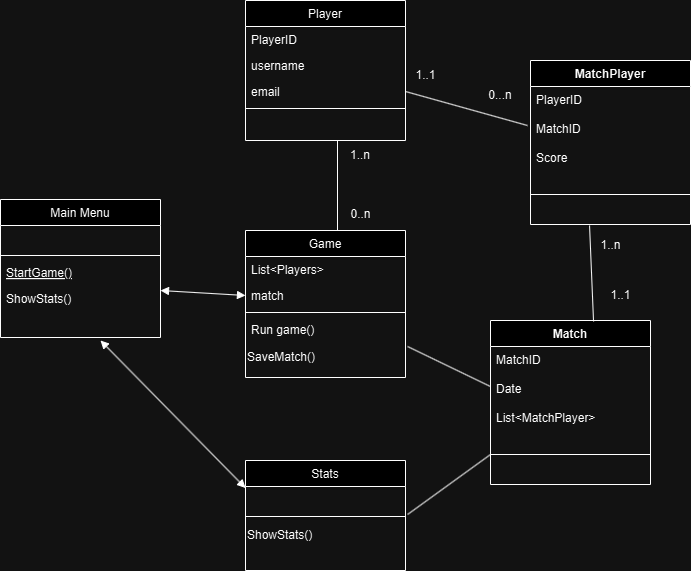

The diagram above was exported from draw.io. Its source (the exported page's mxGraphModel, read from the mxfile embedded in the PNG):
<mxGraphModel dx="2074" dy="1112" grid="1" gridSize="10" guides="1" tooltips="1" connect="1" arrows="1" fold="1" page="1" pageScale="1" pageWidth="827" pageHeight="1169" math="0" shadow="0">
  <root>
    <mxCell id="WIyWlLk6GJQsqaUBKTNV-0" />
    <mxCell id="WIyWlLk6GJQsqaUBKTNV-1" parent="WIyWlLk6GJQsqaUBKTNV-0" />
    <mxCell id="zkfFHV4jXpPFQw0GAbJ--0" value="Game" style="swimlane;fontStyle=0;align=center;verticalAlign=top;childLayout=stackLayout;horizontal=1;startSize=26;horizontalStack=0;resizeParent=1;resizeLast=0;collapsible=1;marginBottom=0;rounded=0;shadow=0;strokeWidth=1;" parent="WIyWlLk6GJQsqaUBKTNV-1" vertex="1">
      <mxGeometry x="285" y="280" width="160" height="147" as="geometry">
        <mxRectangle x="230" y="140" width="160" height="26" as="alternateBounds" />
      </mxGeometry>
    </mxCell>
    <mxCell id="zkfFHV4jXpPFQw0GAbJ--1" value="List&lt;Players&gt;" style="text;align=left;verticalAlign=top;spacingLeft=4;spacingRight=4;overflow=hidden;rotatable=0;points=[[0,0.5],[1,0.5]];portConstraint=eastwest;" parent="zkfFHV4jXpPFQw0GAbJ--0" vertex="1">
      <mxGeometry y="26" width="160" height="26" as="geometry" />
    </mxCell>
    <mxCell id="zkfFHV4jXpPFQw0GAbJ--2" value="match" style="text;align=left;verticalAlign=top;spacingLeft=4;spacingRight=4;overflow=hidden;rotatable=0;points=[[0,0.5],[1,0.5]];portConstraint=eastwest;rounded=0;shadow=0;html=0;" parent="zkfFHV4jXpPFQw0GAbJ--0" vertex="1">
      <mxGeometry y="52" width="160" height="26" as="geometry" />
    </mxCell>
    <mxCell id="zkfFHV4jXpPFQw0GAbJ--4" value="" style="line;html=1;strokeWidth=1;align=left;verticalAlign=middle;spacingTop=-1;spacingLeft=3;spacingRight=3;rotatable=0;labelPosition=right;points=[];portConstraint=eastwest;" parent="zkfFHV4jXpPFQw0GAbJ--0" vertex="1">
      <mxGeometry y="78" width="160" height="8" as="geometry" />
    </mxCell>
    <mxCell id="zkfFHV4jXpPFQw0GAbJ--5" value="Run game()&#10;" style="text;align=left;verticalAlign=top;spacingLeft=4;spacingRight=4;overflow=hidden;rotatable=0;points=[[0,0.5],[1,0.5]];portConstraint=eastwest;" parent="zkfFHV4jXpPFQw0GAbJ--0" vertex="1">
      <mxGeometry y="86" width="160" height="26" as="geometry" />
    </mxCell>
    <mxCell id="e1XVKQAcnTsAfVtZVaTz-5" value="SaveMatch()" style="text;html=1;align=left;verticalAlign=middle;resizable=0;points=[];autosize=1;strokeColor=none;fillColor=none;" vertex="1" parent="zkfFHV4jXpPFQw0GAbJ--0">
      <mxGeometry y="112" width="160" height="30" as="geometry" />
    </mxCell>
    <mxCell id="zkfFHV4jXpPFQw0GAbJ--6" value="Main Menu" style="swimlane;fontStyle=0;align=center;verticalAlign=top;childLayout=stackLayout;horizontal=1;startSize=26;horizontalStack=0;resizeParent=1;resizeLast=0;collapsible=1;marginBottom=0;rounded=0;shadow=0;strokeWidth=1;" parent="WIyWlLk6GJQsqaUBKTNV-1" vertex="1">
      <mxGeometry x="40" y="249" width="160" height="138" as="geometry">
        <mxRectangle x="130" y="380" width="160" height="26" as="alternateBounds" />
      </mxGeometry>
    </mxCell>
    <mxCell id="zkfFHV4jXpPFQw0GAbJ--7" value=" " style="text;align=left;verticalAlign=top;spacingLeft=4;spacingRight=4;overflow=hidden;rotatable=0;points=[[0,0.5],[1,0.5]];portConstraint=eastwest;" parent="zkfFHV4jXpPFQw0GAbJ--6" vertex="1">
      <mxGeometry y="26" width="160" height="26" as="geometry" />
    </mxCell>
    <mxCell id="zkfFHV4jXpPFQw0GAbJ--9" value="" style="line;html=1;strokeWidth=1;align=left;verticalAlign=middle;spacingTop=-1;spacingLeft=3;spacingRight=3;rotatable=0;labelPosition=right;points=[];portConstraint=eastwest;" parent="zkfFHV4jXpPFQw0GAbJ--6" vertex="1">
      <mxGeometry y="52" width="160" height="8" as="geometry" />
    </mxCell>
    <mxCell id="zkfFHV4jXpPFQw0GAbJ--10" value="StartGame()" style="text;align=left;verticalAlign=top;spacingLeft=4;spacingRight=4;overflow=hidden;rotatable=0;points=[[0,0.5],[1,0.5]];portConstraint=eastwest;fontStyle=4" parent="zkfFHV4jXpPFQw0GAbJ--6" vertex="1">
      <mxGeometry y="60" width="160" height="26" as="geometry" />
    </mxCell>
    <mxCell id="zkfFHV4jXpPFQw0GAbJ--11" value="ShowStats()" style="text;align=left;verticalAlign=top;spacingLeft=4;spacingRight=4;overflow=hidden;rotatable=0;points=[[0,0.5],[1,0.5]];portConstraint=eastwest;" parent="zkfFHV4jXpPFQw0GAbJ--6" vertex="1">
      <mxGeometry y="86" width="160" height="26" as="geometry" />
    </mxCell>
    <mxCell id="zkfFHV4jXpPFQw0GAbJ--13" value="Stats" style="swimlane;fontStyle=0;align=center;verticalAlign=top;childLayout=stackLayout;horizontal=1;startSize=26;horizontalStack=0;resizeParent=1;resizeLast=0;collapsible=1;marginBottom=0;rounded=0;shadow=0;strokeWidth=1;" parent="WIyWlLk6GJQsqaUBKTNV-1" vertex="1">
      <mxGeometry x="285" y="510" width="160" height="110" as="geometry">
        <mxRectangle x="340" y="380" width="170" height="26" as="alternateBounds" />
      </mxGeometry>
    </mxCell>
    <mxCell id="zkfFHV4jXpPFQw0GAbJ--14" value=" " style="text;align=left;verticalAlign=top;spacingLeft=4;spacingRight=4;overflow=hidden;rotatable=0;points=[[0,0.5],[1,0.5]];portConstraint=eastwest;" parent="zkfFHV4jXpPFQw0GAbJ--13" vertex="1">
      <mxGeometry y="26" width="160" height="26" as="geometry" />
    </mxCell>
    <mxCell id="zkfFHV4jXpPFQw0GAbJ--15" value="" style="line;html=1;strokeWidth=1;align=left;verticalAlign=middle;spacingTop=-1;spacingLeft=3;spacingRight=3;rotatable=0;labelPosition=right;points=[];portConstraint=eastwest;" parent="zkfFHV4jXpPFQw0GAbJ--13" vertex="1">
      <mxGeometry y="52" width="160" height="8" as="geometry" />
    </mxCell>
    <mxCell id="e1XVKQAcnTsAfVtZVaTz-6" value="ShowStats()" style="text;html=1;align=left;verticalAlign=middle;resizable=0;points=[];autosize=1;strokeColor=none;fillColor=none;" vertex="1" parent="zkfFHV4jXpPFQw0GAbJ--13">
      <mxGeometry y="60" width="160" height="30" as="geometry" />
    </mxCell>
    <mxCell id="zkfFHV4jXpPFQw0GAbJ--17" value="Player" style="swimlane;fontStyle=0;align=center;verticalAlign=top;childLayout=stackLayout;horizontal=1;startSize=26;horizontalStack=0;resizeParent=1;resizeLast=0;collapsible=1;marginBottom=0;rounded=0;shadow=0;strokeWidth=1;" parent="WIyWlLk6GJQsqaUBKTNV-1" vertex="1">
      <mxGeometry x="285" y="50" width="160" height="140" as="geometry">
        <mxRectangle x="550" y="140" width="160" height="26" as="alternateBounds" />
      </mxGeometry>
    </mxCell>
    <mxCell id="zkfFHV4jXpPFQw0GAbJ--18" value="PlayerID" style="text;align=left;verticalAlign=top;spacingLeft=4;spacingRight=4;overflow=hidden;rotatable=0;points=[[0,0.5],[1,0.5]];portConstraint=eastwest;" parent="zkfFHV4jXpPFQw0GAbJ--17" vertex="1">
      <mxGeometry y="26" width="160" height="26" as="geometry" />
    </mxCell>
    <mxCell id="zkfFHV4jXpPFQw0GAbJ--19" value="username" style="text;align=left;verticalAlign=top;spacingLeft=4;spacingRight=4;overflow=hidden;rotatable=0;points=[[0,0.5],[1,0.5]];portConstraint=eastwest;rounded=0;shadow=0;html=0;" parent="zkfFHV4jXpPFQw0GAbJ--17" vertex="1">
      <mxGeometry y="52" width="160" height="26" as="geometry" />
    </mxCell>
    <mxCell id="zkfFHV4jXpPFQw0GAbJ--20" value="email" style="text;align=left;verticalAlign=top;spacingLeft=4;spacingRight=4;overflow=hidden;rotatable=0;points=[[0,0.5],[1,0.5]];portConstraint=eastwest;rounded=0;shadow=0;html=0;" parent="zkfFHV4jXpPFQw0GAbJ--17" vertex="1">
      <mxGeometry y="78" width="160" height="26" as="geometry" />
    </mxCell>
    <mxCell id="zkfFHV4jXpPFQw0GAbJ--23" value="" style="line;html=1;strokeWidth=1;align=left;verticalAlign=middle;spacingTop=-1;spacingLeft=3;spacingRight=3;rotatable=0;labelPosition=right;points=[];portConstraint=eastwest;" parent="zkfFHV4jXpPFQw0GAbJ--17" vertex="1">
      <mxGeometry y="104" width="160" height="8" as="geometry" />
    </mxCell>
    <mxCell id="e1XVKQAcnTsAfVtZVaTz-13" value="MatchPlayer" style="swimlane;fontStyle=1;align=center;verticalAlign=top;childLayout=stackLayout;horizontal=1;startSize=26;horizontalStack=0;resizeParent=1;resizeParentMax=0;resizeLast=0;collapsible=1;marginBottom=0;whiteSpace=wrap;html=1;" vertex="1" parent="WIyWlLk6GJQsqaUBKTNV-1">
      <mxGeometry x="570" y="110" width="160" height="164" as="geometry" />
    </mxCell>
    <mxCell id="e1XVKQAcnTsAfVtZVaTz-14" value="PlayerID&lt;div&gt;&lt;br&gt;&lt;/div&gt;&lt;div&gt;MatchID&lt;/div&gt;&lt;div&gt;&lt;br&gt;&lt;/div&gt;&lt;div&gt;Score&lt;br&gt;&lt;div&gt;&lt;br&gt;&lt;/div&gt;&lt;/div&gt;" style="text;strokeColor=none;fillColor=none;align=left;verticalAlign=top;spacingLeft=4;spacingRight=4;overflow=hidden;rotatable=0;points=[[0,0.5],[1,0.5]];portConstraint=eastwest;whiteSpace=wrap;html=1;" vertex="1" parent="e1XVKQAcnTsAfVtZVaTz-13">
      <mxGeometry y="26" width="160" height="104" as="geometry" />
    </mxCell>
    <mxCell id="e1XVKQAcnTsAfVtZVaTz-15" value="" style="line;strokeWidth=1;fillColor=none;align=left;verticalAlign=middle;spacingTop=-1;spacingLeft=3;spacingRight=3;rotatable=0;labelPosition=right;points=[];portConstraint=eastwest;strokeColor=inherit;" vertex="1" parent="e1XVKQAcnTsAfVtZVaTz-13">
      <mxGeometry y="130" width="160" height="8" as="geometry" />
    </mxCell>
    <mxCell id="e1XVKQAcnTsAfVtZVaTz-16" value="&amp;nbsp;" style="text;strokeColor=none;fillColor=none;align=left;verticalAlign=top;spacingLeft=4;spacingRight=4;overflow=hidden;rotatable=0;points=[[0,0.5],[1,0.5]];portConstraint=eastwest;whiteSpace=wrap;html=1;" vertex="1" parent="e1XVKQAcnTsAfVtZVaTz-13">
      <mxGeometry y="138" width="160" height="26" as="geometry" />
    </mxCell>
    <mxCell id="e1XVKQAcnTsAfVtZVaTz-17" value="Match&lt;div&gt;&lt;br&gt;&lt;/div&gt;" style="swimlane;fontStyle=1;align=center;verticalAlign=top;childLayout=stackLayout;horizontal=1;startSize=26;horizontalStack=0;resizeParent=1;resizeParentMax=0;resizeLast=0;collapsible=1;marginBottom=0;whiteSpace=wrap;html=1;" vertex="1" parent="WIyWlLk6GJQsqaUBKTNV-1">
      <mxGeometry x="530" y="370" width="160" height="164" as="geometry" />
    </mxCell>
    <mxCell id="e1XVKQAcnTsAfVtZVaTz-18" value="MatchID&lt;div&gt;&lt;br&gt;&lt;/div&gt;&lt;div&gt;Date&lt;/div&gt;&lt;div&gt;&lt;br&gt;&lt;/div&gt;&lt;div&gt;&lt;div&gt;List&amp;lt;MatchPlayer&amp;gt;&lt;/div&gt;&lt;/div&gt;" style="text;strokeColor=none;fillColor=none;align=left;verticalAlign=top;spacingLeft=4;spacingRight=4;overflow=hidden;rotatable=0;points=[[0,0.5],[1,0.5]];portConstraint=eastwest;whiteSpace=wrap;html=1;" vertex="1" parent="e1XVKQAcnTsAfVtZVaTz-17">
      <mxGeometry y="26" width="160" height="104" as="geometry" />
    </mxCell>
    <mxCell id="e1XVKQAcnTsAfVtZVaTz-19" value="" style="line;strokeWidth=1;fillColor=none;align=left;verticalAlign=middle;spacingTop=-1;spacingLeft=3;spacingRight=3;rotatable=0;labelPosition=right;points=[];portConstraint=eastwest;strokeColor=inherit;" vertex="1" parent="e1XVKQAcnTsAfVtZVaTz-17">
      <mxGeometry y="130" width="160" height="8" as="geometry" />
    </mxCell>
    <mxCell id="e1XVKQAcnTsAfVtZVaTz-20" value="&amp;nbsp;" style="text;strokeColor=none;fillColor=none;align=left;verticalAlign=top;spacingLeft=4;spacingRight=4;overflow=hidden;rotatable=0;points=[[0,0.5],[1,0.5]];portConstraint=eastwest;whiteSpace=wrap;html=1;" vertex="1" parent="e1XVKQAcnTsAfVtZVaTz-17">
      <mxGeometry y="138" width="160" height="26" as="geometry" />
    </mxCell>
    <mxCell id="e1XVKQAcnTsAfVtZVaTz-21" value="" style="endArrow=block;startArrow=block;endFill=1;startFill=1;html=1;rounded=0;entryX=0;entryY=0.5;entryDx=0;entryDy=0;" edge="1" parent="WIyWlLk6GJQsqaUBKTNV-1" target="zkfFHV4jXpPFQw0GAbJ--2">
      <mxGeometry width="160" relative="1" as="geometry">
        <mxPoint x="200" y="340" as="sourcePoint" />
        <mxPoint x="280" y="340" as="targetPoint" />
      </mxGeometry>
    </mxCell>
    <mxCell id="e1XVKQAcnTsAfVtZVaTz-22" value="" style="endArrow=block;startArrow=block;endFill=1;startFill=1;html=1;rounded=0;entryX=0;entryY=0.25;entryDx=0;entryDy=0;" edge="1" parent="WIyWlLk6GJQsqaUBKTNV-1" target="zkfFHV4jXpPFQw0GAbJ--13">
      <mxGeometry width="160" relative="1" as="geometry">
        <mxPoint x="140" y="390" as="sourcePoint" />
        <mxPoint x="280" y="520" as="targetPoint" />
      </mxGeometry>
    </mxCell>
    <mxCell id="e1XVKQAcnTsAfVtZVaTz-24" value="" style="endArrow=none;html=1;rounded=0;exitX=0.575;exitY=0;exitDx=0;exitDy=0;exitPerimeter=0;" edge="1" parent="WIyWlLk6GJQsqaUBKTNV-1" source="zkfFHV4jXpPFQw0GAbJ--0">
      <mxGeometry width="50" height="50" relative="1" as="geometry">
        <mxPoint x="390" y="490" as="sourcePoint" />
        <mxPoint x="377" y="190" as="targetPoint" />
      </mxGeometry>
    </mxCell>
    <mxCell id="e1XVKQAcnTsAfVtZVaTz-25" value="" style="endArrow=none;html=1;rounded=0;entryX=-0.019;entryY=0.375;entryDx=0;entryDy=0;entryPerimeter=0;exitX=1;exitY=0.5;exitDx=0;exitDy=0;" edge="1" parent="WIyWlLk6GJQsqaUBKTNV-1" source="zkfFHV4jXpPFQw0GAbJ--20" target="e1XVKQAcnTsAfVtZVaTz-14">
      <mxGeometry width="50" height="50" relative="1" as="geometry">
        <mxPoint x="390" y="490" as="sourcePoint" />
        <mxPoint x="440" y="440" as="targetPoint" />
      </mxGeometry>
    </mxCell>
    <mxCell id="e1XVKQAcnTsAfVtZVaTz-26" value="" style="endArrow=none;html=1;rounded=0;entryX=0.369;entryY=1.038;entryDx=0;entryDy=0;entryPerimeter=0;exitX=0.644;exitY=0.006;exitDx=0;exitDy=0;exitPerimeter=0;" edge="1" parent="WIyWlLk6GJQsqaUBKTNV-1" source="e1XVKQAcnTsAfVtZVaTz-17" target="e1XVKQAcnTsAfVtZVaTz-16">
      <mxGeometry width="50" height="50" relative="1" as="geometry">
        <mxPoint x="610" y="340" as="sourcePoint" />
        <mxPoint x="440" y="440" as="targetPoint" />
      </mxGeometry>
    </mxCell>
    <mxCell id="e1XVKQAcnTsAfVtZVaTz-27" value="" style="endArrow=none;html=1;rounded=0;exitX=1.013;exitY=1.077;exitDx=0;exitDy=0;exitPerimeter=0;entryX=0;entryY=-0.154;entryDx=0;entryDy=0;entryPerimeter=0;" edge="1" parent="WIyWlLk6GJQsqaUBKTNV-1" source="zkfFHV4jXpPFQw0GAbJ--14" target="e1XVKQAcnTsAfVtZVaTz-20">
      <mxGeometry width="50" height="50" relative="1" as="geometry">
        <mxPoint x="390" y="490" as="sourcePoint" />
        <mxPoint x="440" y="440" as="targetPoint" />
      </mxGeometry>
    </mxCell>
    <mxCell id="e1XVKQAcnTsAfVtZVaTz-29" value="1..n" style="text;html=1;align=center;verticalAlign=middle;whiteSpace=wrap;rounded=0;" vertex="1" parent="WIyWlLk6GJQsqaUBKTNV-1">
      <mxGeometry x="370" y="190" width="60" height="30" as="geometry" />
    </mxCell>
    <mxCell id="e1XVKQAcnTsAfVtZVaTz-31" value="0...n" style="text;html=1;align=center;verticalAlign=middle;whiteSpace=wrap;rounded=0;" vertex="1" parent="WIyWlLk6GJQsqaUBKTNV-1">
      <mxGeometry x="510" y="130" width="60" height="30" as="geometry" />
    </mxCell>
    <mxCell id="e1XVKQAcnTsAfVtZVaTz-32" value="0..n" style="text;html=1;align=center;verticalAlign=middle;resizable=0;points=[];autosize=1;strokeColor=none;fillColor=none;" vertex="1" parent="WIyWlLk6GJQsqaUBKTNV-1">
      <mxGeometry x="380" y="249" width="40" height="30" as="geometry" />
    </mxCell>
    <mxCell id="e1XVKQAcnTsAfVtZVaTz-33" value="1..1" style="text;html=1;align=center;verticalAlign=middle;resizable=0;points=[];autosize=1;strokeColor=none;fillColor=none;" vertex="1" parent="WIyWlLk6GJQsqaUBKTNV-1">
      <mxGeometry x="445" y="110" width="40" height="30" as="geometry" />
    </mxCell>
    <mxCell id="e1XVKQAcnTsAfVtZVaTz-34" value="1..n" style="text;html=1;align=center;verticalAlign=middle;resizable=0;points=[];autosize=1;strokeColor=none;fillColor=none;" vertex="1" parent="WIyWlLk6GJQsqaUBKTNV-1">
      <mxGeometry x="630" y="280" width="40" height="30" as="geometry" />
    </mxCell>
    <mxCell id="e1XVKQAcnTsAfVtZVaTz-35" value="1..1" style="text;html=1;align=center;verticalAlign=middle;resizable=0;points=[];autosize=1;strokeColor=none;fillColor=none;" vertex="1" parent="WIyWlLk6GJQsqaUBKTNV-1">
      <mxGeometry x="640" y="330" width="40" height="30" as="geometry" />
    </mxCell>
    <mxCell id="e1XVKQAcnTsAfVtZVaTz-36" value="" style="endArrow=none;html=1;rounded=0;entryX=0;entryY=0.385;entryDx=0;entryDy=0;entryPerimeter=0;exitX=1.013;exitY=0.133;exitDx=0;exitDy=0;exitPerimeter=0;" edge="1" parent="WIyWlLk6GJQsqaUBKTNV-1" source="e1XVKQAcnTsAfVtZVaTz-5" target="e1XVKQAcnTsAfVtZVaTz-18">
      <mxGeometry width="50" height="50" relative="1" as="geometry">
        <mxPoint x="390" y="490" as="sourcePoint" />
        <mxPoint x="440" y="440" as="targetPoint" />
      </mxGeometry>
    </mxCell>
  </root>
</mxGraphModel>